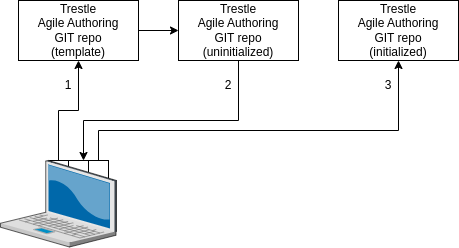

The diagram above was exported from draw.io. Its source (the exported page's mxGraphModel, read from the mxfile embedded in the PNG):
<mxGraphModel dx="1156" dy="746" grid="1" gridSize="10" guides="1" tooltips="1" connect="1" arrows="1" fold="1" page="1" pageScale="1" pageWidth="850" pageHeight="1100" math="0" shadow="0">
  <root>
    <mxCell id="0" />
    <mxCell id="1" parent="0" />
    <mxCell id="PCGCRBoWbjobudrKsZ7f-2" value="" style="rounded=0;whiteSpace=wrap;html=1;" vertex="1" parent="1">
      <mxGeometry x="150" y="320" width="20" height="20" as="geometry" />
    </mxCell>
    <mxCell id="PCGCRBoWbjobudrKsZ7f-1" value="" style="rounded=0;whiteSpace=wrap;html=1;" vertex="1" parent="1">
      <mxGeometry x="130" y="320" width="20" height="20" as="geometry" />
    </mxCell>
    <mxCell id="Td4egKe_wAdE8oFiXPUU-12" value="" style="rounded=0;whiteSpace=wrap;html=1;" parent="1" vertex="1">
      <mxGeometry x="110" y="320" width="20" height="20" as="geometry" />
    </mxCell>
    <mxCell id="PCGCRBoWbjobudrKsZ7f-5" style="edgeStyle=orthogonalEdgeStyle;rounded=0;orthogonalLoop=1;jettySize=auto;html=1;exitX=0.5;exitY=0;exitDx=0;exitDy=0;entryX=0.5;entryY=1;entryDx=0;entryDy=0;" edge="1" parent="1" source="Td4egKe_wAdE8oFiXPUU-12" target="kNFgctC1tMzVj8SimGIi-55">
      <mxGeometry relative="1" as="geometry" />
    </mxCell>
    <mxCell id="PCGCRBoWbjobudrKsZ7f-6" style="edgeStyle=orthogonalEdgeStyle;rounded=0;orthogonalLoop=1;jettySize=auto;html=1;exitX=1;exitY=0.5;exitDx=0;exitDy=0;entryX=0;entryY=0.5;entryDx=0;entryDy=0;" edge="1" parent="1" source="kNFgctC1tMzVj8SimGIi-55" target="Td4egKe_wAdE8oFiXPUU-2">
      <mxGeometry relative="1" as="geometry" />
    </mxCell>
    <mxCell id="kNFgctC1tMzVj8SimGIi-55" value="Trestle&lt;br&gt;Agile Authoring&lt;br&gt;GIT repo&lt;br&gt;(template)" style="rounded=0;whiteSpace=wrap;html=1;" parent="1" vertex="1">
      <mxGeometry x="80" y="160" width="120" height="60" as="geometry" />
    </mxCell>
    <mxCell id="PCGCRBoWbjobudrKsZ7f-8" style="edgeStyle=orthogonalEdgeStyle;rounded=0;orthogonalLoop=1;jettySize=auto;html=1;exitX=0.5;exitY=0;exitDx=0;exitDy=0;entryX=0.5;entryY=1;entryDx=0;entryDy=0;" edge="1" parent="1" source="PCGCRBoWbjobudrKsZ7f-2" target="Td4egKe_wAdE8oFiXPUU-1">
      <mxGeometry relative="1" as="geometry">
        <Array as="points">
          <mxPoint x="160" y="290" />
          <mxPoint x="460" y="290" />
        </Array>
      </mxGeometry>
    </mxCell>
    <mxCell id="Td4egKe_wAdE8oFiXPUU-1" value="Trestle&lt;br&gt;Agile Authoring&lt;br&gt;GIT repo&lt;br&gt;(initialized)" style="rounded=0;whiteSpace=wrap;html=1;" parent="1" vertex="1">
      <mxGeometry x="400" y="160" width="120" height="60" as="geometry" />
    </mxCell>
    <mxCell id="PCGCRBoWbjobudrKsZ7f-7" style="edgeStyle=orthogonalEdgeStyle;rounded=0;orthogonalLoop=1;jettySize=auto;html=1;exitX=0.5;exitY=1;exitDx=0;exitDy=0;entryX=0.75;entryY=0;entryDx=0;entryDy=0;" edge="1" parent="1" source="Td4egKe_wAdE8oFiXPUU-2" target="PCGCRBoWbjobudrKsZ7f-1">
      <mxGeometry relative="1" as="geometry">
        <Array as="points">
          <mxPoint x="300" y="280" />
          <mxPoint x="145" y="280" />
        </Array>
      </mxGeometry>
    </mxCell>
    <mxCell id="Td4egKe_wAdE8oFiXPUU-2" value="Trestle&lt;br&gt;Agile Authoring&lt;br&gt;GIT repo&lt;br&gt;(uninitialized)" style="rounded=0;whiteSpace=wrap;html=1;" parent="1" vertex="1">
      <mxGeometry x="240" y="160" width="120" height="60" as="geometry" />
    </mxCell>
    <mxCell id="Td4egKe_wAdE8oFiXPUU-3" value="" style="verticalLabelPosition=bottom;sketch=0;aspect=fixed;html=1;verticalAlign=top;strokeColor=none;align=center;outlineConnect=0;shape=mxgraph.citrix.laptop_2;" parent="1" vertex="1">
      <mxGeometry x="62" y="320" width="116" height="86.5" as="geometry" />
    </mxCell>
    <mxCell id="Td4egKe_wAdE8oFiXPUU-8" value="3" style="text;html=1;strokeColor=none;fillColor=none;align=center;verticalAlign=middle;whiteSpace=wrap;rounded=0;" parent="1" vertex="1">
      <mxGeometry x="420" y="230" width="60" height="30" as="geometry" />
    </mxCell>
    <mxCell id="Td4egKe_wAdE8oFiXPUU-9" value="2" style="text;html=1;strokeColor=none;fillColor=none;align=center;verticalAlign=middle;whiteSpace=wrap;rounded=0;" parent="1" vertex="1">
      <mxGeometry x="260" y="230" width="60" height="30" as="geometry" />
    </mxCell>
    <mxCell id="Td4egKe_wAdE8oFiXPUU-10" value="1" style="text;html=1;strokeColor=none;fillColor=none;align=center;verticalAlign=middle;whiteSpace=wrap;rounded=0;" parent="1" vertex="1">
      <mxGeometry x="100" y="230" width="60" height="30" as="geometry" />
    </mxCell>
  </root>
</mxGraphModel>